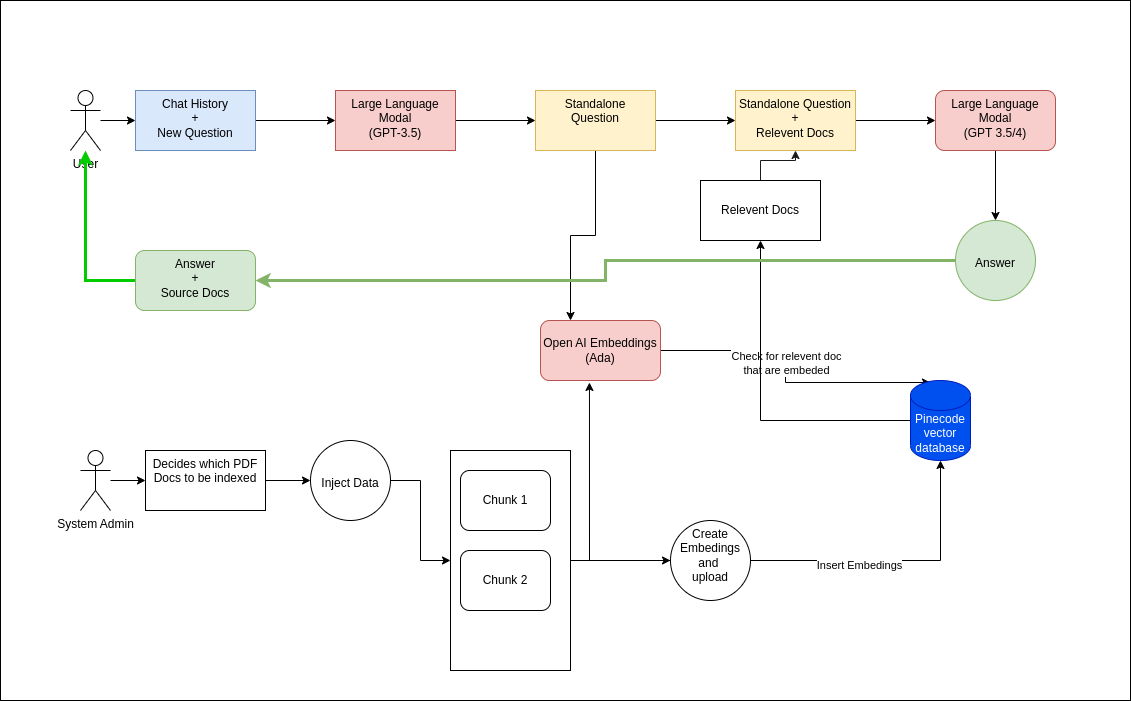

The diagram above was exported from draw.io. Its source (the exported page's mxGraphModel, read from the mxfile embedded in the PNG):
<mxGraphModel dx="1434" dy="726" grid="1" gridSize="10" guides="1" tooltips="1" connect="1" arrows="1" fold="1" page="1" pageScale="1" pageWidth="1169" pageHeight="827" background="#FFFFFF" math="0" shadow="0">
  <root>
    <mxCell id="0" />
    <mxCell id="1" parent="0" />
    <mxCell id="ZnWHiGY1m8qBi1szV6mD-47" value="" style="rounded=0;whiteSpace=wrap;html=1;" vertex="1" parent="1">
      <mxGeometry x="20" y="10" width="1130" height="700" as="geometry" />
    </mxCell>
    <mxCell id="ZnWHiGY1m8qBi1szV6mD-7" value="" style="edgeStyle=orthogonalEdgeStyle;rounded=0;orthogonalLoop=1;jettySize=auto;html=1;" edge="1" parent="1" source="ZnWHiGY1m8qBi1szV6mD-1" target="ZnWHiGY1m8qBi1szV6mD-6">
      <mxGeometry relative="1" as="geometry" />
    </mxCell>
    <mxCell id="ZnWHiGY1m8qBi1szV6mD-1" value="System Admin" style="shape=umlActor;verticalLabelPosition=bottom;verticalAlign=top;html=1;outlineConnect=0;" vertex="1" parent="1">
      <mxGeometry x="100" y="460" width="30" height="60" as="geometry" />
    </mxCell>
    <mxCell id="ZnWHiGY1m8qBi1szV6mD-9" value="" style="edgeStyle=orthogonalEdgeStyle;rounded=0;orthogonalLoop=1;jettySize=auto;html=1;" edge="1" parent="1" source="ZnWHiGY1m8qBi1szV6mD-6" target="ZnWHiGY1m8qBi1szV6mD-8">
      <mxGeometry relative="1" as="geometry" />
    </mxCell>
    <mxCell id="ZnWHiGY1m8qBi1szV6mD-6" value="Decides which PDF Docs to be indexed" style="whiteSpace=wrap;html=1;verticalAlign=top;" vertex="1" parent="1">
      <mxGeometry x="165" y="460" width="120" height="60" as="geometry" />
    </mxCell>
    <mxCell id="ZnWHiGY1m8qBi1szV6mD-11" value="" style="edgeStyle=orthogonalEdgeStyle;rounded=0;orthogonalLoop=1;jettySize=auto;html=1;" edge="1" parent="1" source="ZnWHiGY1m8qBi1szV6mD-8" target="ZnWHiGY1m8qBi1szV6mD-10">
      <mxGeometry relative="1" as="geometry" />
    </mxCell>
    <mxCell id="ZnWHiGY1m8qBi1szV6mD-8" value="&lt;br&gt;&lt;br&gt;Inject Data" style="ellipse;whiteSpace=wrap;html=1;verticalAlign=top;" vertex="1" parent="1">
      <mxGeometry x="330" y="450" width="80" height="80" as="geometry" />
    </mxCell>
    <mxCell id="ZnWHiGY1m8qBi1szV6mD-14" value="" style="group" vertex="1" connectable="0" parent="1">
      <mxGeometry x="470" y="460" width="120" height="220" as="geometry" />
    </mxCell>
    <mxCell id="ZnWHiGY1m8qBi1szV6mD-10" value="" style="whiteSpace=wrap;html=1;verticalAlign=top;" vertex="1" parent="ZnWHiGY1m8qBi1szV6mD-14">
      <mxGeometry width="120" height="220" as="geometry" />
    </mxCell>
    <mxCell id="ZnWHiGY1m8qBi1szV6mD-12" value="Chunk 1" style="rounded=1;whiteSpace=wrap;html=1;" vertex="1" parent="ZnWHiGY1m8qBi1szV6mD-14">
      <mxGeometry x="10" y="20" width="90" height="60" as="geometry" />
    </mxCell>
    <mxCell id="ZnWHiGY1m8qBi1szV6mD-13" value="Chunk 2" style="rounded=1;whiteSpace=wrap;html=1;" vertex="1" parent="ZnWHiGY1m8qBi1szV6mD-14">
      <mxGeometry x="10" y="100" width="90" height="60" as="geometry" />
    </mxCell>
    <mxCell id="ZnWHiGY1m8qBi1szV6mD-31" style="edgeStyle=orthogonalEdgeStyle;rounded=0;orthogonalLoop=1;jettySize=auto;html=1;entryX=0.333;entryY=0.025;entryDx=0;entryDy=0;entryPerimeter=0;" edge="1" parent="1" source="ZnWHiGY1m8qBi1szV6mD-15" target="ZnWHiGY1m8qBi1szV6mD-18">
      <mxGeometry relative="1" as="geometry" />
    </mxCell>
    <mxCell id="ZnWHiGY1m8qBi1szV6mD-32" value="Check for relevent doc&lt;br&gt;that are embeded" style="edgeLabel;html=1;align=center;verticalAlign=middle;resizable=0;points=[];" vertex="1" connectable="0" parent="ZnWHiGY1m8qBi1szV6mD-31">
      <mxGeometry x="-0.0959" relative="1" as="geometry">
        <mxPoint as="offset" />
      </mxGeometry>
    </mxCell>
    <mxCell id="ZnWHiGY1m8qBi1szV6mD-15" value="Open AI Embeddings&lt;br&gt;(Ada)" style="rounded=1;whiteSpace=wrap;html=1;fillColor=#f8cecc;strokeColor=#b85450;" vertex="1" parent="1">
      <mxGeometry x="560" y="330" width="120" height="60" as="geometry" />
    </mxCell>
    <mxCell id="ZnWHiGY1m8qBi1szV6mD-19" style="edgeStyle=orthogonalEdgeStyle;rounded=0;orthogonalLoop=1;jettySize=auto;html=1;" edge="1" parent="1" source="ZnWHiGY1m8qBi1szV6mD-16" target="ZnWHiGY1m8qBi1szV6mD-18">
      <mxGeometry relative="1" as="geometry" />
    </mxCell>
    <mxCell id="ZnWHiGY1m8qBi1szV6mD-46" value="Insert Embedings" style="edgeLabel;html=1;align=center;verticalAlign=middle;resizable=0;points=[];" vertex="1" connectable="0" parent="ZnWHiGY1m8qBi1szV6mD-19">
      <mxGeometry x="-0.2552" y="-4" relative="1" as="geometry">
        <mxPoint as="offset" />
      </mxGeometry>
    </mxCell>
    <mxCell id="ZnWHiGY1m8qBi1szV6mD-20" style="edgeStyle=orthogonalEdgeStyle;rounded=0;orthogonalLoop=1;jettySize=auto;html=1;entryX=0.408;entryY=1.033;entryDx=0;entryDy=0;entryPerimeter=0;" edge="1" parent="1" source="ZnWHiGY1m8qBi1szV6mD-16" target="ZnWHiGY1m8qBi1szV6mD-15">
      <mxGeometry relative="1" as="geometry" />
    </mxCell>
    <mxCell id="ZnWHiGY1m8qBi1szV6mD-16" value="Create&lt;br&gt;Embedings&lt;br&gt;and&amp;nbsp;&lt;br&gt;upload" style="ellipse;whiteSpace=wrap;html=1;verticalAlign=top;" vertex="1" parent="1">
      <mxGeometry x="690" y="530" width="80" height="80" as="geometry" />
    </mxCell>
    <mxCell id="ZnWHiGY1m8qBi1szV6mD-17" value="" style="edgeStyle=orthogonalEdgeStyle;rounded=0;orthogonalLoop=1;jettySize=auto;html=1;" edge="1" parent="1" source="ZnWHiGY1m8qBi1szV6mD-10" target="ZnWHiGY1m8qBi1szV6mD-16">
      <mxGeometry relative="1" as="geometry" />
    </mxCell>
    <mxCell id="ZnWHiGY1m8qBi1szV6mD-30" value="" style="edgeStyle=orthogonalEdgeStyle;rounded=0;orthogonalLoop=1;jettySize=auto;html=1;" edge="1" parent="1" source="ZnWHiGY1m8qBi1szV6mD-18" target="ZnWHiGY1m8qBi1szV6mD-29">
      <mxGeometry relative="1" as="geometry" />
    </mxCell>
    <mxCell id="ZnWHiGY1m8qBi1szV6mD-18" value="Pinecode&lt;br&gt;vector database" style="shape=cylinder3;whiteSpace=wrap;html=1;boundedLbl=1;backgroundOutline=1;size=15;fillColor=#0050ef;fontColor=#ffffff;strokeColor=#001DBC;" vertex="1" parent="1">
      <mxGeometry x="930" y="390" width="60" height="80" as="geometry" />
    </mxCell>
    <mxCell id="ZnWHiGY1m8qBi1szV6mD-23" value="" style="edgeStyle=orthogonalEdgeStyle;rounded=0;orthogonalLoop=1;jettySize=auto;html=1;" edge="1" parent="1" source="ZnWHiGY1m8qBi1szV6mD-21" target="ZnWHiGY1m8qBi1szV6mD-22">
      <mxGeometry relative="1" as="geometry" />
    </mxCell>
    <mxCell id="ZnWHiGY1m8qBi1szV6mD-21" value="User" style="shape=umlActor;verticalLabelPosition=bottom;verticalAlign=top;html=1;outlineConnect=0;" vertex="1" parent="1">
      <mxGeometry x="90" y="100" width="30" height="60" as="geometry" />
    </mxCell>
    <mxCell id="ZnWHiGY1m8qBi1szV6mD-25" value="" style="edgeStyle=orthogonalEdgeStyle;rounded=0;orthogonalLoop=1;jettySize=auto;html=1;" edge="1" parent="1" source="ZnWHiGY1m8qBi1szV6mD-22" target="ZnWHiGY1m8qBi1szV6mD-24">
      <mxGeometry relative="1" as="geometry" />
    </mxCell>
    <mxCell id="ZnWHiGY1m8qBi1szV6mD-22" value="Chat History&lt;br&gt;+&lt;br&gt;New Question" style="whiteSpace=wrap;html=1;verticalAlign=top;fillColor=#dae8fc;strokeColor=#6c8ebf;" vertex="1" parent="1">
      <mxGeometry x="155" y="100" width="120" height="60" as="geometry" />
    </mxCell>
    <mxCell id="ZnWHiGY1m8qBi1szV6mD-27" value="" style="edgeStyle=orthogonalEdgeStyle;rounded=0;orthogonalLoop=1;jettySize=auto;html=1;" edge="1" parent="1" source="ZnWHiGY1m8qBi1szV6mD-24" target="ZnWHiGY1m8qBi1szV6mD-26">
      <mxGeometry relative="1" as="geometry" />
    </mxCell>
    <mxCell id="ZnWHiGY1m8qBi1szV6mD-24" value="Large Language Modal&lt;br&gt;(GPT-3.5)" style="whiteSpace=wrap;html=1;verticalAlign=top;fillColor=#f8cecc;strokeColor=#b85450;" vertex="1" parent="1">
      <mxGeometry x="355" y="100" width="120" height="60" as="geometry" />
    </mxCell>
    <mxCell id="ZnWHiGY1m8qBi1szV6mD-28" style="edgeStyle=orthogonalEdgeStyle;rounded=0;orthogonalLoop=1;jettySize=auto;html=1;entryX=0.25;entryY=0;entryDx=0;entryDy=0;" edge="1" parent="1" source="ZnWHiGY1m8qBi1szV6mD-26" target="ZnWHiGY1m8qBi1szV6mD-15">
      <mxGeometry relative="1" as="geometry" />
    </mxCell>
    <mxCell id="ZnWHiGY1m8qBi1szV6mD-34" value="" style="edgeStyle=orthogonalEdgeStyle;rounded=0;orthogonalLoop=1;jettySize=auto;html=1;" edge="1" parent="1" source="ZnWHiGY1m8qBi1szV6mD-26" target="ZnWHiGY1m8qBi1szV6mD-33">
      <mxGeometry relative="1" as="geometry" />
    </mxCell>
    <mxCell id="ZnWHiGY1m8qBi1szV6mD-26" value="Standalone&lt;br&gt;Question" style="whiteSpace=wrap;html=1;verticalAlign=top;fillColor=#fff2cc;strokeColor=#d6b656;" vertex="1" parent="1">
      <mxGeometry x="555" y="100" width="120" height="60" as="geometry" />
    </mxCell>
    <mxCell id="ZnWHiGY1m8qBi1szV6mD-45" style="edgeStyle=orthogonalEdgeStyle;rounded=0;orthogonalLoop=1;jettySize=auto;html=1;strokeColor=#1A1A1A;strokeWidth=1;" edge="1" parent="1" source="ZnWHiGY1m8qBi1szV6mD-29" target="ZnWHiGY1m8qBi1szV6mD-33">
      <mxGeometry relative="1" as="geometry" />
    </mxCell>
    <mxCell id="ZnWHiGY1m8qBi1szV6mD-29" value="Relevent Docs" style="whiteSpace=wrap;html=1;" vertex="1" parent="1">
      <mxGeometry x="720" y="190" width="120" height="60" as="geometry" />
    </mxCell>
    <mxCell id="ZnWHiGY1m8qBi1szV6mD-36" value="" style="edgeStyle=orthogonalEdgeStyle;rounded=0;orthogonalLoop=1;jettySize=auto;html=1;" edge="1" parent="1" source="ZnWHiGY1m8qBi1szV6mD-33" target="ZnWHiGY1m8qBi1szV6mD-35">
      <mxGeometry relative="1" as="geometry" />
    </mxCell>
    <mxCell id="ZnWHiGY1m8qBi1szV6mD-33" value="Standalone Question&lt;br&gt;+&lt;br&gt;Relevent Docs" style="whiteSpace=wrap;html=1;verticalAlign=top;fillColor=#fff2cc;strokeColor=#d6b656;" vertex="1" parent="1">
      <mxGeometry x="755" y="100" width="120" height="60" as="geometry" />
    </mxCell>
    <mxCell id="ZnWHiGY1m8qBi1szV6mD-38" value="" style="edgeStyle=orthogonalEdgeStyle;rounded=0;orthogonalLoop=1;jettySize=auto;html=1;" edge="1" parent="1" source="ZnWHiGY1m8qBi1szV6mD-35" target="ZnWHiGY1m8qBi1szV6mD-37">
      <mxGeometry relative="1" as="geometry" />
    </mxCell>
    <mxCell id="ZnWHiGY1m8qBi1szV6mD-35" value="Large Language Modal&lt;br&gt;(GPT 3.5/4)" style="rounded=1;whiteSpace=wrap;html=1;verticalAlign=top;fillColor=#f8cecc;strokeColor=#b85450;" vertex="1" parent="1">
      <mxGeometry x="955" y="100" width="120" height="60" as="geometry" />
    </mxCell>
    <mxCell id="ZnWHiGY1m8qBi1szV6mD-41" value="" style="edgeStyle=orthogonalEdgeStyle;rounded=0;orthogonalLoop=1;jettySize=auto;html=1;fillColor=#d5e8d4;strokeColor=#82b366;strokeWidth=3;" edge="1" parent="1" source="ZnWHiGY1m8qBi1szV6mD-37" target="ZnWHiGY1m8qBi1szV6mD-40">
      <mxGeometry relative="1" as="geometry" />
    </mxCell>
    <mxCell id="ZnWHiGY1m8qBi1szV6mD-37" value="&lt;br&gt;&lt;br&gt;Answer" style="ellipse;whiteSpace=wrap;html=1;verticalAlign=top;rounded=1;fillColor=#d5e8d4;strokeColor=#82b366;" vertex="1" parent="1">
      <mxGeometry x="975" y="230" width="80" height="80" as="geometry" />
    </mxCell>
    <mxCell id="ZnWHiGY1m8qBi1szV6mD-42" style="edgeStyle=orthogonalEdgeStyle;rounded=0;orthogonalLoop=1;jettySize=auto;html=1;strokeColor=#00CC00;strokeWidth=3;" edge="1" parent="1" source="ZnWHiGY1m8qBi1szV6mD-40" target="ZnWHiGY1m8qBi1szV6mD-21">
      <mxGeometry relative="1" as="geometry" />
    </mxCell>
    <mxCell id="ZnWHiGY1m8qBi1szV6mD-40" value="Answer&lt;br&gt;+&lt;br&gt;Source Docs" style="whiteSpace=wrap;html=1;verticalAlign=top;rounded=1;fillColor=#d5e8d4;strokeColor=#82b366;" vertex="1" parent="1">
      <mxGeometry x="155" y="260" width="120" height="60" as="geometry" />
    </mxCell>
  </root>
</mxGraphModel>